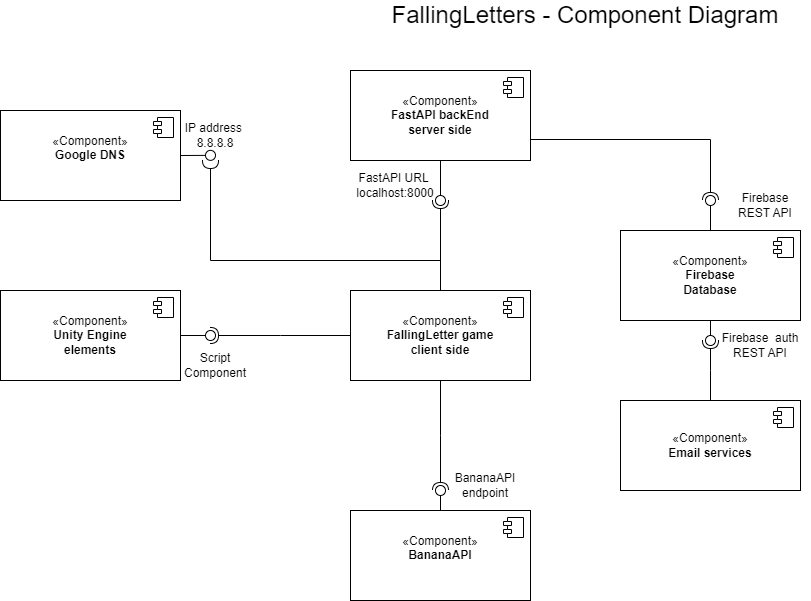

The diagram above was exported from draw.io. Its source (the exported page's mxGraphModel, read from the mxfile embedded in the PNG):
<mxGraphModel dx="2208" dy="779" grid="1" gridSize="10" guides="1" tooltips="1" connect="1" arrows="1" fold="1" page="1" pageScale="1" pageWidth="850" pageHeight="1100" math="0" shadow="0">
  <root>
    <mxCell id="0" />
    <mxCell id="1" parent="0" />
    <mxCell id="65" value="«Component»&lt;br&gt;&lt;b&gt;FallingLetter game&lt;/b&gt;&lt;div&gt;&lt;b&gt;client side&lt;/b&gt;&lt;/div&gt;" style="html=1;dropTarget=0;whiteSpace=wrap;" parent="1" vertex="1">
      <mxGeometry x="-390" y="430" width="180" height="90" as="geometry" />
    </mxCell>
    <mxCell id="66" value="" style="shape=module;jettyWidth=8;jettyHeight=4;" parent="65" vertex="1">
      <mxGeometry x="1" width="20" height="20" relative="1" as="geometry">
        <mxPoint x="-27" y="7" as="offset" />
      </mxGeometry>
    </mxCell>
    <mxCell id="67" value="«Component»&lt;br&gt;&lt;b&gt;FastAPI backEnd&lt;/b&gt;&lt;div&gt;&lt;b&gt;server side&lt;/b&gt;&lt;/div&gt;" style="html=1;dropTarget=0;whiteSpace=wrap;" parent="1" vertex="1">
      <mxGeometry x="-390" y="210" width="180" height="90" as="geometry" />
    </mxCell>
    <mxCell id="68" value="" style="shape=module;jettyWidth=8;jettyHeight=4;" parent="67" vertex="1">
      <mxGeometry x="1" width="20" height="20" relative="1" as="geometry">
        <mxPoint x="-27" y="7" as="offset" />
      </mxGeometry>
    </mxCell>
    <mxCell id="69" value="«Component»&lt;br&gt;&lt;b&gt;Firebase&lt;/b&gt;&lt;div&gt;&lt;b&gt;Database&lt;/b&gt;&lt;/div&gt;" style="html=1;dropTarget=0;whiteSpace=wrap;" parent="1" vertex="1">
      <mxGeometry x="-120" y="370" width="180" height="90" as="geometry" />
    </mxCell>
    <mxCell id="70" value="" style="shape=module;jettyWidth=8;jettyHeight=4;" parent="69" vertex="1">
      <mxGeometry x="1" width="20" height="20" relative="1" as="geometry">
        <mxPoint x="-27" y="7" as="offset" />
      </mxGeometry>
    </mxCell>
    <mxCell id="73" value="«Component»&lt;br&gt;&lt;b&gt;Email services&lt;/b&gt;" style="html=1;dropTarget=0;whiteSpace=wrap;" parent="1" vertex="1">
      <mxGeometry x="-120" y="540" width="180" height="90" as="geometry" />
    </mxCell>
    <mxCell id="74" value="" style="shape=module;jettyWidth=8;jettyHeight=4;" parent="73" vertex="1">
      <mxGeometry x="1" width="20" height="20" relative="1" as="geometry">
        <mxPoint x="-27" y="7" as="offset" />
      </mxGeometry>
    </mxCell>
    <mxCell id="75" value="" style="rounded=0;orthogonalLoop=1;jettySize=auto;html=1;endArrow=halfCircle;endFill=0;endSize=6;strokeWidth=1;sketch=0;exitX=0.5;exitY=0;exitDx=0;exitDy=0;" parent="1" source="65" edge="1">
      <mxGeometry relative="1" as="geometry">
        <mxPoint x="-380" y="575" as="sourcePoint" />
        <mxPoint x="-300" y="340" as="targetPoint" />
      </mxGeometry>
    </mxCell>
    <mxCell id="76" value="" style="rounded=0;orthogonalLoop=1;jettySize=auto;html=1;endArrow=oval;endFill=0;sketch=0;sourcePerimeterSpacing=0;targetPerimeterSpacing=0;endSize=10;exitX=0.5;exitY=1;exitDx=0;exitDy=0;" parent="1" source="67" edge="1">
      <mxGeometry relative="1" as="geometry">
        <mxPoint x="-420" y="575" as="sourcePoint" />
        <mxPoint x="-300" y="340" as="targetPoint" />
      </mxGeometry>
    </mxCell>
    <mxCell id="77" value="" style="ellipse;whiteSpace=wrap;html=1;align=center;aspect=fixed;fillColor=none;strokeColor=none;resizable=0;perimeter=centerPerimeter;rotatable=0;allowArrows=0;points=[];outlineConnect=1;" parent="1" vertex="1">
      <mxGeometry x="-410" y="650" width="10" height="10" as="geometry" />
    </mxCell>
    <mxCell id="78" value="" style="rounded=0;orthogonalLoop=1;jettySize=auto;html=1;endArrow=oval;endFill=0;sketch=0;sourcePerimeterSpacing=0;targetPerimeterSpacing=0;endSize=10;exitX=0.5;exitY=0;exitDx=0;exitDy=0;" parent="1" source="69" edge="1">
      <mxGeometry relative="1" as="geometry">
        <mxPoint x="-290" y="310" as="sourcePoint" />
        <mxPoint x="-30" y="340" as="targetPoint" />
      </mxGeometry>
    </mxCell>
    <mxCell id="79" value="" style="rounded=0;orthogonalLoop=1;jettySize=auto;html=1;endArrow=halfCircle;endFill=0;endSize=6;strokeWidth=1;sketch=0;exitX=1;exitY=0.5;exitDx=0;exitDy=0;edgeStyle=elbowEdgeStyle;elbow=vertical;" parent="1" edge="1">
      <mxGeometry relative="1" as="geometry">
        <mxPoint x="-210" y="217.5" as="sourcePoint" />
        <mxPoint x="-30" y="340" as="targetPoint" />
      </mxGeometry>
    </mxCell>
    <mxCell id="80" value="" style="rounded=0;orthogonalLoop=1;jettySize=auto;html=1;endArrow=oval;endFill=0;sketch=0;sourcePerimeterSpacing=0;targetPerimeterSpacing=0;endSize=10;exitX=0.5;exitY=1;exitDx=0;exitDy=0;" parent="1" source="69" edge="1">
      <mxGeometry relative="1" as="geometry">
        <mxPoint x="-20" y="380" as="sourcePoint" />
        <mxPoint x="-30" y="480" as="targetPoint" />
      </mxGeometry>
    </mxCell>
    <mxCell id="81" value="" style="rounded=0;orthogonalLoop=1;jettySize=auto;html=1;endArrow=halfCircle;endFill=0;endSize=6;strokeWidth=1;sketch=0;exitX=0.5;exitY=0;exitDx=0;exitDy=0;edgeStyle=elbowEdgeStyle;elbow=vertical;" parent="1" source="73" edge="1">
      <mxGeometry relative="1" as="geometry">
        <mxPoint x="-200" y="227.5" as="sourcePoint" />
        <mxPoint x="-30" y="480" as="targetPoint" />
      </mxGeometry>
    </mxCell>
    <mxCell id="83" value="" style="rounded=0;orthogonalLoop=1;jettySize=auto;html=1;endArrow=oval;endFill=0;sketch=0;sourcePerimeterSpacing=0;targetPerimeterSpacing=0;endSize=10;exitX=0.5;exitY=0;exitDx=0;exitDy=0;" parent="1" source="85" edge="1">
      <mxGeometry relative="1" as="geometry">
        <mxPoint x="-301.9399999999998" y="650.0899999999999" as="sourcePoint" />
        <mxPoint x="-300" y="630" as="targetPoint" />
      </mxGeometry>
    </mxCell>
    <mxCell id="84" value="" style="rounded=0;orthogonalLoop=1;jettySize=auto;html=1;endArrow=halfCircle;endFill=0;endSize=6;strokeWidth=1;sketch=0;exitX=0.5;exitY=1;exitDx=0;exitDy=0;edgeStyle=elbowEdgeStyle;elbow=vertical;" parent="1" source="65" edge="1">
      <mxGeometry relative="1" as="geometry">
        <mxPoint x="-20" y="550" as="sourcePoint" />
        <mxPoint x="-300" y="630" as="targetPoint" />
      </mxGeometry>
    </mxCell>
    <mxCell id="85" value="«Component»&lt;br&gt;&lt;b&gt;BananaAPI&lt;/b&gt;&lt;div&gt;&lt;br&gt;&lt;/div&gt;" style="html=1;dropTarget=0;whiteSpace=wrap;" parent="1" vertex="1">
      <mxGeometry x="-390" y="650" width="180" height="90" as="geometry" />
    </mxCell>
    <mxCell id="86" value="" style="shape=module;jettyWidth=8;jettyHeight=4;" parent="85" vertex="1">
      <mxGeometry x="1" width="20" height="20" relative="1" as="geometry">
        <mxPoint x="-27" y="7" as="offset" />
      </mxGeometry>
    </mxCell>
    <mxCell id="87" value="FastAPI URL&amp;nbsp;&lt;div&gt;localhost:8000&lt;/div&gt;" style="text;html=1;align=center;verticalAlign=middle;whiteSpace=wrap;rounded=0;" parent="1" vertex="1">
      <mxGeometry x="-380" y="310" width="70" height="30" as="geometry" />
    </mxCell>
    <mxCell id="89" value="BananaAPI endpoint" style="text;html=1;align=center;verticalAlign=middle;whiteSpace=wrap;rounded=0;" parent="1" vertex="1">
      <mxGeometry x="-290" y="610" width="70" height="30" as="geometry" />
    </mxCell>
    <mxCell id="91" value="Firebase REST API" style="text;html=1;align=center;verticalAlign=middle;whiteSpace=wrap;rounded=0;" parent="1" vertex="1">
      <mxGeometry x="-10" y="330" width="70" height="30" as="geometry" />
    </mxCell>
    <mxCell id="92" value="Firebase&amp;nbsp; auth REST API" style="text;html=1;align=center;verticalAlign=middle;whiteSpace=wrap;rounded=0;" parent="1" vertex="1">
      <mxGeometry x="-20" y="470" width="80" height="30" as="geometry" />
    </mxCell>
    <mxCell id="93" value="&lt;font style=&quot;font-size: 24px;&quot;&gt;FallingLetters - Component Diagram&lt;/font&gt;" style="text;html=1;align=center;verticalAlign=middle;whiteSpace=wrap;rounded=0;" parent="1" vertex="1">
      <mxGeometry x="-380" y="140" width="450" height="30" as="geometry" />
    </mxCell>
    <mxCell id="94" value="«Component»&lt;br&gt;&lt;b&gt;Unity Engine&lt;/b&gt;&lt;div&gt;&lt;b&gt;elements&lt;/b&gt;&lt;/div&gt;" style="html=1;dropTarget=0;whiteSpace=wrap;" vertex="1" parent="1">
      <mxGeometry x="-740" y="430" width="180" height="90" as="geometry" />
    </mxCell>
    <mxCell id="95" value="" style="shape=module;jettyWidth=8;jettyHeight=4;" vertex="1" parent="94">
      <mxGeometry x="1" width="20" height="20" relative="1" as="geometry">
        <mxPoint x="-27" y="7" as="offset" />
      </mxGeometry>
    </mxCell>
    <mxCell id="96" value="" style="rounded=0;orthogonalLoop=1;jettySize=auto;html=1;endArrow=halfCircle;endFill=0;endSize=6;strokeWidth=1;sketch=0;exitX=0;exitY=0.5;exitDx=0;exitDy=0;edgeStyle=elbowEdgeStyle;elbow=vertical;" edge="1" parent="1" source="65">
      <mxGeometry relative="1" as="geometry">
        <mxPoint x="-480" y="410" as="sourcePoint" />
        <mxPoint x="-530" y="475" as="targetPoint" />
      </mxGeometry>
    </mxCell>
    <mxCell id="97" value="" style="rounded=0;orthogonalLoop=1;jettySize=auto;html=1;endArrow=oval;endFill=0;sketch=0;sourcePerimeterSpacing=0;targetPerimeterSpacing=0;endSize=10;exitX=1;exitY=0.5;exitDx=0;exitDy=0;" edge="1" parent="1" source="94">
      <mxGeometry relative="1" as="geometry">
        <mxPoint x="-410" y="570" as="sourcePoint" />
        <mxPoint x="-530" y="475" as="targetPoint" />
      </mxGeometry>
    </mxCell>
    <mxCell id="98" value="Script&lt;div&gt;Component&lt;/div&gt;" style="text;html=1;align=center;verticalAlign=middle;whiteSpace=wrap;rounded=0;" vertex="1" parent="1">
      <mxGeometry x="-560" y="490" width="70" height="30" as="geometry" />
    </mxCell>
    <mxCell id="99" value="«Component»&lt;br&gt;&lt;b&gt;Google DNS&lt;/b&gt;&lt;br&gt;&lt;div&gt;&lt;br&gt;&lt;/div&gt;" style="html=1;dropTarget=0;whiteSpace=wrap;" vertex="1" parent="1">
      <mxGeometry x="-740" y="250" width="180" height="90" as="geometry" />
    </mxCell>
    <mxCell id="100" value="" style="shape=module;jettyWidth=8;jettyHeight=4;" vertex="1" parent="99">
      <mxGeometry x="1" width="20" height="20" relative="1" as="geometry">
        <mxPoint x="-27" y="7" as="offset" />
      </mxGeometry>
    </mxCell>
    <mxCell id="101" value="" style="rounded=0;orthogonalLoop=1;jettySize=auto;html=1;endArrow=oval;endFill=0;sketch=0;sourcePerimeterSpacing=0;targetPerimeterSpacing=0;endSize=10;exitX=1;exitY=0.5;exitDx=0;exitDy=0;" edge="1" parent="1" source="99">
      <mxGeometry relative="1" as="geometry">
        <mxPoint x="-560" y="294.86" as="sourcePoint" />
        <mxPoint x="-530" y="294.86" as="targetPoint" />
      </mxGeometry>
    </mxCell>
    <mxCell id="102" value="" style="rounded=0;orthogonalLoop=1;jettySize=auto;html=1;endArrow=halfCircle;endFill=0;endSize=6;strokeWidth=1;sketch=0;edgeStyle=elbowEdgeStyle;elbow=vertical;" edge="1" parent="1">
      <mxGeometry relative="1" as="geometry">
        <mxPoint x="-300" y="430" as="sourcePoint" />
        <mxPoint x="-530" y="300" as="targetPoint" />
        <Array as="points">
          <mxPoint x="-410" y="400" />
        </Array>
      </mxGeometry>
    </mxCell>
    <mxCell id="103" value="IP address&amp;nbsp;&lt;br&gt;8.8.8.8" style="text;html=1;align=center;verticalAlign=middle;whiteSpace=wrap;rounded=0;" vertex="1" parent="1">
      <mxGeometry x="-560" y="260" width="70" height="30" as="geometry" />
    </mxCell>
  </root>
</mxGraphModel>